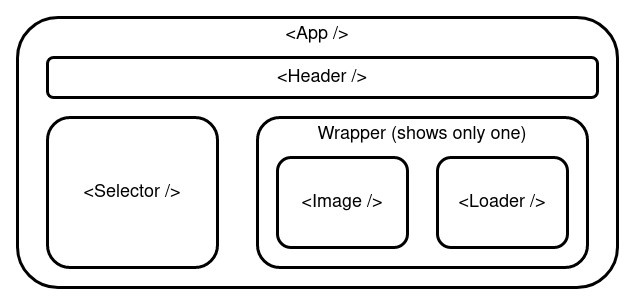

The diagram above was exported from draw.io. Its source (the exported page's mxGraphModel, read from the mxfile embedded in the PNG):
<mxGraphModel dx="1422" dy="802" grid="1" gridSize="10" guides="1" tooltips="1" connect="1" arrows="1" fold="1" page="1" pageScale="1" pageWidth="827" pageHeight="1169" math="0" shadow="0">
  <root>
    <mxCell id="0" />
    <mxCell id="1" parent="0" />
    <mxCell id="gsNyZoNczsb5934xVkg--1" value="&lt;font style=&quot;font-size: 18px;&quot;&gt;&amp;lt;App /&amp;gt;&lt;br style=&quot;font-size: 18px;&quot;&gt;&lt;/font&gt;" style="rounded=1;whiteSpace=wrap;html=1;verticalAlign=top;labelBackgroundColor=#ffffff;strokeWidth=3;fontSize=18;" vertex="1" parent="1">
      <mxGeometry x="160" y="170" width="600" height="270" as="geometry" />
    </mxCell>
    <mxCell id="gsNyZoNczsb5934xVkg--2" value="&amp;lt;Selector /&amp;gt;" style="rounded=1;whiteSpace=wrap;html=1;fontSize=18;strokeWidth=3;" vertex="1" parent="1">
      <mxGeometry x="190" y="270" width="170" height="150" as="geometry" />
    </mxCell>
    <mxCell id="gsNyZoNczsb5934xVkg--3" value="Wrapper (shows only one)" style="rounded=1;whiteSpace=wrap;html=1;fontSize=18;verticalAlign=top;strokeWidth=3;" vertex="1" parent="1">
      <mxGeometry x="400" y="270" width="330" height="150" as="geometry" />
    </mxCell>
    <mxCell id="gsNyZoNczsb5934xVkg--4" value="&amp;lt;Header /&amp;gt;" style="rounded=1;whiteSpace=wrap;html=1;fontSize=18;gradientColor=#ffffff;strokeWidth=3;" vertex="1" parent="1">
      <mxGeometry x="190" y="210" width="550" height="40" as="geometry" />
    </mxCell>
    <mxCell id="gsNyZoNczsb5934xVkg--5" value="&amp;lt;Image /&amp;gt;" style="rounded=1;whiteSpace=wrap;html=1;fontSize=18;strokeWidth=3;" vertex="1" parent="1">
      <mxGeometry x="420" y="310" width="130" height="90" as="geometry" />
    </mxCell>
    <mxCell id="gsNyZoNczsb5934xVkg--6" value="&amp;lt;Loader /&amp;gt;" style="rounded=1;whiteSpace=wrap;html=1;fontSize=18;strokeWidth=3;" vertex="1" parent="1">
      <mxGeometry x="580" y="310" width="130" height="90" as="geometry" />
    </mxCell>
  </root>
</mxGraphModel>